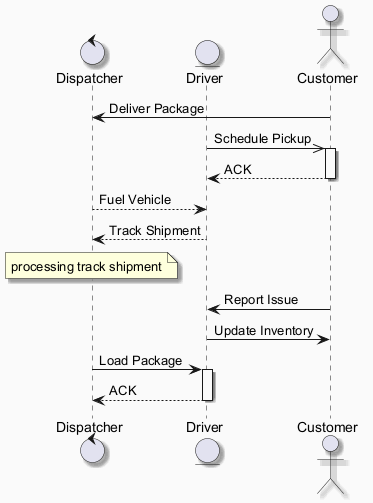

The diagram above was rendered by PlantUML. Its source (embedded in the PNG):
@startuml
skinparam backgroundColor #FAFAFA
skinparam classBackgroundColor #FFF3E0
skinparam classBorderColor #E65100
skinparam shadowing true
control "Dispatcher" as D
entity "Driver" as D2
actor "Customer" as C
C -> D : Deliver Package
D2 ->> C : Schedule Pickup
activate C
C --> D2 : ACK
deactivate C
D --> D2 : Fuel Vehicle
D2 --> D : Track Shipment
note over D : processing track shipment
C -> D2 : Report Issue
D2 -> C : Update Inventory
D -> D2 : Load Package
activate D2
D2 --> D : ACK
deactivate D2
@enduml